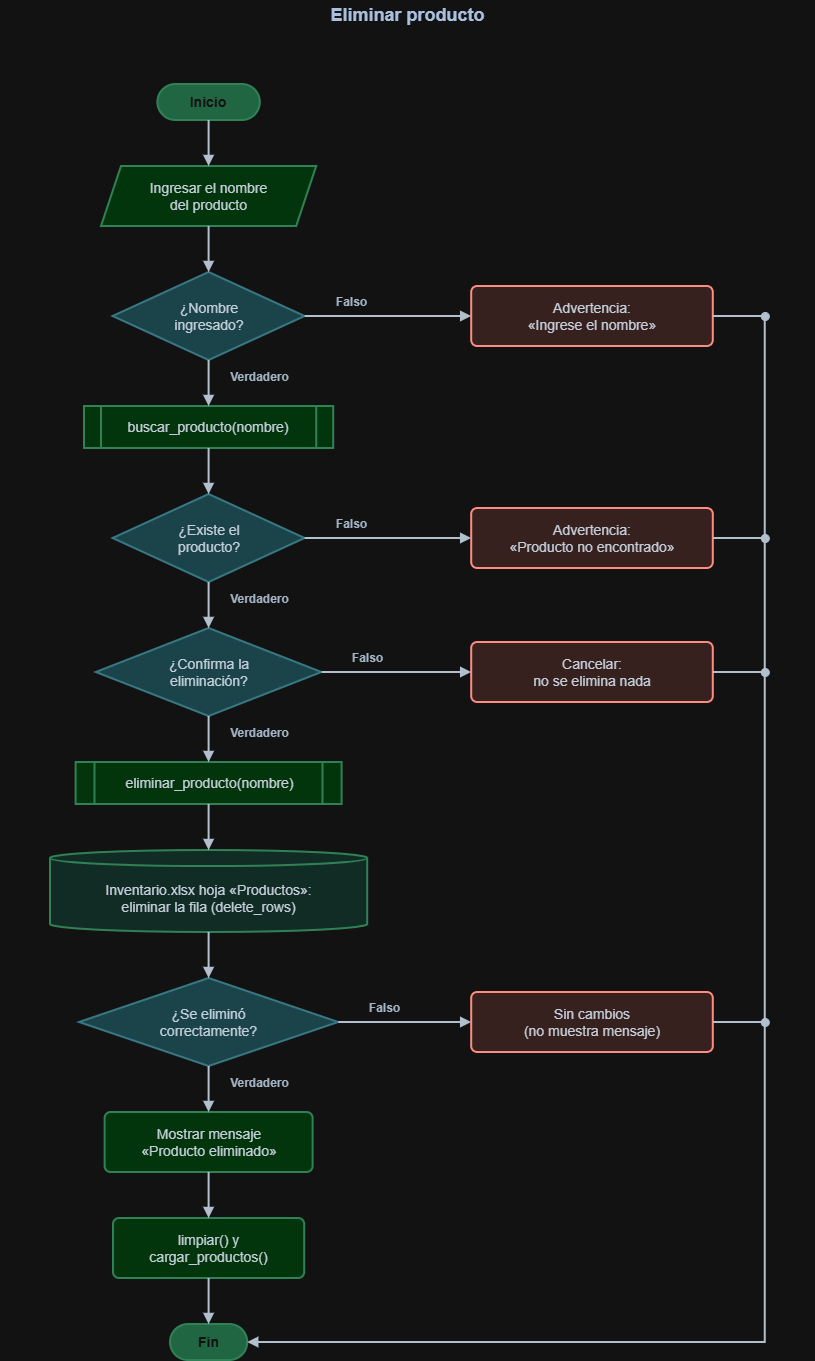

The diagram above was exported from draw.io. Its source (the exported page's mxGraphModel, read from the mxfile embedded in the PNG):
<mxGraphModel dx="1355" dy="693" grid="1" gridSize="10" guides="1" tooltips="1" connect="1" arrows="1" fold="1" page="1" pageScale="1" pageWidth="827" pageHeight="1169" math="0" shadow="0">
  <root>
    <mxCell id="0" />
    <mxCell id="1" parent="0" />
    <mxCell id="OjUTk6WZ49VOJb1t5UBE-1" parent="1" style="text;html=1;align=center;verticalAlign=middle;fontStyle=1;fontSize=18;fontColor=#1F3A5F;" value="Eliminar producto" vertex="1">
      <mxGeometry height="30" width="814" y="12" as="geometry" />
    </mxCell>
    <mxCell id="OjUTk6WZ49VOJb1t5UBE-3" parent="1" style="rounded=1;arcSize=50;whiteSpace=wrap;html=1;fillColor=#74C69D;strokeColor=#4FAE7B;strokeWidth=2;fontColor=#FFFFFF;fontSize=14;fontStyle=1;" value="Inicio" vertex="1">
      <mxGeometry height="36" width="102.4" x="157.4" y="96" as="geometry" />
    </mxCell>
    <mxCell id="OjUTk6WZ49VOJb1t5UBE-4" parent="1" style="shape=parallelogram;perimeter=parallelogramPerimeter;fixedSize=1;size=20;whiteSpace=wrap;html=1;fillColor=#BBF7C6;strokeColor=#4FAE7B;strokeWidth=2;fontColor=#1B2733;fontSize=14;" value="Ingresar el nombre&lt;br&gt;del producto" vertex="1">
      <mxGeometry height="60" width="215.2" x="101" y="178" as="geometry" />
    </mxCell>
    <mxCell id="OjUTk6WZ49VOJb1t5UBE-5" parent="1" style="rhombus;whiteSpace=wrap;html=1;fillColor=#A8D8DF;strokeColor=#5BA7B3;strokeWidth=2;fontColor=#1B2733;fontSize=14;" value="¿Nombre&lt;br&gt;ingresado?" vertex="1">
      <mxGeometry height="88" width="192" x="112.6" y="284" as="geometry" />
    </mxCell>
    <mxCell id="OjUTk6WZ49VOJb1t5UBE-6" parent="1" style="rounded=1;arcSize=10;whiteSpace=wrap;html=1;fillColor=#FDE3E1;strokeColor=#C0392B;strokeWidth=2;fontColor=#1B2733;fontSize=14;" value="Advertencia:&lt;br&gt;«Ingrese el nombre»" vertex="1">
      <mxGeometry height="60" width="241.6" x="471.2" y="298" as="geometry" />
    </mxCell>
    <mxCell id="OjUTk6WZ49VOJb1t5UBE-7" parent="1" style="shape=process;size=0.07;whiteSpace=wrap;html=1;fillColor=#BBF7C6;strokeColor=#4FAE7B;strokeWidth=2;fontColor=#1B2733;fontSize=14;" value="buscar_producto(nombre)" vertex="1">
      <mxGeometry height="42" width="249.2" x="84" y="418" as="geometry" />
    </mxCell>
    <mxCell id="OjUTk6WZ49VOJb1t5UBE-8" parent="1" style="rhombus;whiteSpace=wrap;html=1;fillColor=#A8D8DF;strokeColor=#5BA7B3;strokeWidth=2;fontColor=#1B2733;fontSize=14;" value="¿Existe el&lt;br&gt;producto?" vertex="1">
      <mxGeometry height="88" width="192" x="112.6" y="506" as="geometry" />
    </mxCell>
    <mxCell id="OjUTk6WZ49VOJb1t5UBE-9" parent="1" style="rounded=1;arcSize=10;whiteSpace=wrap;html=1;fillColor=#FDE3E1;strokeColor=#C0392B;strokeWidth=2;fontColor=#1B2733;fontSize=14;" value="Advertencia:&lt;br&gt;«Producto no encontrado»" vertex="1">
      <mxGeometry height="60" width="241.6" x="471.2" y="520" as="geometry" />
    </mxCell>
    <mxCell id="OjUTk6WZ49VOJb1t5UBE-10" parent="1" style="rhombus;whiteSpace=wrap;html=1;fillColor=#A8D8DF;strokeColor=#5BA7B3;strokeWidth=2;fontColor=#1B2733;fontSize=14;" value="¿Confirma la&lt;br&gt;eliminación?" vertex="1">
      <mxGeometry height="88" width="225.6" x="95.8" y="640" as="geometry" />
    </mxCell>
    <mxCell id="OjUTk6WZ49VOJb1t5UBE-11" parent="1" style="rounded=1;arcSize=10;whiteSpace=wrap;html=1;fillColor=#FDE3E1;strokeColor=#C0392B;strokeWidth=2;fontColor=#1B2733;fontSize=14;" value="Cancelar:&lt;br&gt;no se elimina nada" vertex="1">
      <mxGeometry height="60" width="241.6" x="471.2" y="654" as="geometry" />
    </mxCell>
    <mxCell id="OjUTk6WZ49VOJb1t5UBE-12" parent="1" style="shape=process;size=0.07;whiteSpace=wrap;html=1;fillColor=#BBF7C6;strokeColor=#4FAE7B;strokeWidth=2;fontColor=#1B2733;fontSize=14;" value="eliminar_producto(nombre)" vertex="1">
      <mxGeometry height="42" width="266" x="75.6" y="774" as="geometry" />
    </mxCell>
    <mxCell id="OjUTk6WZ49VOJb1t5UBE-13" parent="1" style="shape=cylinder3;boundedLbl=1;backgroundOutline=1;size=8;whiteSpace=wrap;html=1;fillColor=#CFEFE6;strokeColor=#4FAE7B;strokeWidth=2;fontColor=#1B2733;fontSize=14;" value="Inventario.xlsx hoja «Productos»:&lt;br&gt;eliminar la fila (delete_rows)" vertex="1">
      <mxGeometry height="82" width="317.2" x="50" y="862" as="geometry" />
    </mxCell>
    <mxCell id="OjUTk6WZ49VOJb1t5UBE-14" parent="1" style="rhombus;whiteSpace=wrap;html=1;fillColor=#A8D8DF;strokeColor=#5BA7B3;strokeWidth=2;fontColor=#1B2733;fontSize=14;" value="¿Se eliminó&lt;br&gt;correctamente?" vertex="1">
      <mxGeometry height="88" width="259.2" x="79" y="990" as="geometry" />
    </mxCell>
    <mxCell id="OjUTk6WZ49VOJb1t5UBE-15" parent="1" style="rounded=1;arcSize=10;whiteSpace=wrap;html=1;fillColor=#FDE3E1;strokeColor=#C0392B;strokeWidth=2;fontColor=#1B2733;fontSize=14;" value="Sin cambios&lt;br&gt;(no muestra mensaje)" vertex="1">
      <mxGeometry height="60" width="241.6" x="471.2" y="1004" as="geometry" />
    </mxCell>
    <mxCell id="OjUTk6WZ49VOJb1t5UBE-16" parent="1" style="rounded=1;arcSize=10;whiteSpace=wrap;html=1;fillColor=#BBF7C6;strokeColor=#4FAE7B;strokeWidth=2;fontColor=#1B2733;fontSize=14;" value="Mostrar mensaje&lt;br&gt;«Producto eliminado»" vertex="1">
      <mxGeometry height="60" width="208" x="104.6" y="1124" as="geometry" />
    </mxCell>
    <mxCell id="OjUTk6WZ49VOJb1t5UBE-17" parent="1" style="rounded=1;arcSize=10;whiteSpace=wrap;html=1;fillColor=#BBF7C6;strokeColor=#4FAE7B;strokeWidth=2;fontColor=#1B2733;fontSize=14;" value="limpiar() y&lt;br&gt;cargar_productos()" vertex="1">
      <mxGeometry height="60" width="191.2" x="113" y="1230" as="geometry" />
    </mxCell>
    <mxCell id="OjUTk6WZ49VOJb1t5UBE-18" parent="1" style="rounded=1;arcSize=50;whiteSpace=wrap;html=1;fillColor=#74C69D;strokeColor=#4FAE7B;strokeWidth=2;fontColor=#FFFFFF;fontSize=14;fontStyle=1;" value="Fin" vertex="1">
      <mxGeometry height="36" width="77.2" x="170" y="1336" as="geometry" />
    </mxCell>
    <mxCell id="OjUTk6WZ49VOJb1t5UBE-19" edge="1" parent="1" source="OjUTk6WZ49VOJb1t5UBE-3" style="html=1;rounded=0;endFill=1;strokeWidth=2;strokeColor=#2B3A4A;endArrow=block;exitX=0.5000;exitY=1.0000;exitDx=0;exitDy=0;entryX=0.5000;entryY=0.0000;entryDx=0;entryDy=0;" target="OjUTk6WZ49VOJb1t5UBE-4">
      <mxGeometry relative="1" as="geometry" />
    </mxCell>
    <mxCell id="OjUTk6WZ49VOJb1t5UBE-20" edge="1" parent="1" source="OjUTk6WZ49VOJb1t5UBE-4" style="html=1;rounded=0;endFill=1;strokeWidth=2;strokeColor=#2B3A4A;endArrow=block;exitX=0.5000;exitY=1.0000;exitDx=0;exitDy=0;entryX=0.5000;entryY=0.0000;entryDx=0;entryDy=0;" target="OjUTk6WZ49VOJb1t5UBE-5">
      <mxGeometry relative="1" as="geometry" />
    </mxCell>
    <mxCell id="OjUTk6WZ49VOJb1t5UBE-21" edge="1" parent="1" source="OjUTk6WZ49VOJb1t5UBE-5" style="html=1;rounded=0;endFill=1;strokeWidth=2;strokeColor=#2B3A4A;endArrow=block;exitX=1.0000;exitY=0.5000;exitDx=0;exitDy=0;entryX=0.0000;entryY=0.5000;entryDx=0;entryDy=0;" target="OjUTk6WZ49VOJb1t5UBE-6">
      <mxGeometry relative="1" as="geometry" />
    </mxCell>
    <mxCell id="OjUTk6WZ49VOJb1t5UBE-22" parent="1" style="text;html=1;align=center;verticalAlign=middle;fontStyle=1;fontSize=12;fontColor=#33475B;" value="Falso" vertex="1">
      <mxGeometry height="20" width="49" x="326.1" y="304" as="geometry" />
    </mxCell>
    <mxCell id="OjUTk6WZ49VOJb1t5UBE-23" edge="1" parent="1" source="OjUTk6WZ49VOJb1t5UBE-5" style="html=1;rounded=0;endFill=1;strokeWidth=2;strokeColor=#2B3A4A;endArrow=block;exitX=0.5000;exitY=1.0000;exitDx=0;exitDy=0;entryX=0.5000;entryY=0.0000;entryDx=0;entryDy=0;" target="OjUTk6WZ49VOJb1t5UBE-7">
      <mxGeometry relative="1" as="geometry" />
    </mxCell>
    <mxCell id="OjUTk6WZ49VOJb1t5UBE-24" parent="1" style="text;html=1;align=center;verticalAlign=middle;fontStyle=1;fontSize=12;fontColor=#33475B;" value="Verdadero" vertex="1">
      <mxGeometry height="20" width="80.2" x="218.5" y="379" as="geometry" />
    </mxCell>
    <mxCell id="OjUTk6WZ49VOJb1t5UBE-25" edge="1" parent="1" source="OjUTk6WZ49VOJb1t5UBE-7" style="html=1;rounded=0;endFill=1;strokeWidth=2;strokeColor=#2B3A4A;endArrow=block;exitX=0.5000;exitY=1.0000;exitDx=0;exitDy=0;entryX=0.5000;entryY=0.0000;entryDx=0;entryDy=0;" target="OjUTk6WZ49VOJb1t5UBE-8">
      <mxGeometry relative="1" as="geometry" />
    </mxCell>
    <mxCell id="OjUTk6WZ49VOJb1t5UBE-26" edge="1" parent="1" source="OjUTk6WZ49VOJb1t5UBE-8" style="html=1;rounded=0;endFill=1;strokeWidth=2;strokeColor=#2B3A4A;endArrow=block;exitX=1.0000;exitY=0.5000;exitDx=0;exitDy=0;entryX=0.0000;entryY=0.5000;entryDx=0;entryDy=0;" target="OjUTk6WZ49VOJb1t5UBE-9">
      <mxGeometry relative="1" as="geometry" />
    </mxCell>
    <mxCell id="OjUTk6WZ49VOJb1t5UBE-27" parent="1" style="text;html=1;align=center;verticalAlign=middle;fontStyle=1;fontSize=12;fontColor=#33475B;" value="Falso" vertex="1">
      <mxGeometry height="20" width="49" x="326.1" y="526" as="geometry" />
    </mxCell>
    <mxCell id="OjUTk6WZ49VOJb1t5UBE-28" edge="1" parent="1" source="OjUTk6WZ49VOJb1t5UBE-8" style="html=1;rounded=0;endFill=1;strokeWidth=2;strokeColor=#2B3A4A;endArrow=block;exitX=0.5000;exitY=1.0000;exitDx=0;exitDy=0;entryX=0.5000;entryY=0.0000;entryDx=0;entryDy=0;" target="OjUTk6WZ49VOJb1t5UBE-10">
      <mxGeometry relative="1" as="geometry" />
    </mxCell>
    <mxCell id="OjUTk6WZ49VOJb1t5UBE-29" parent="1" style="text;html=1;align=center;verticalAlign=middle;fontStyle=1;fontSize=12;fontColor=#33475B;" value="Verdadero" vertex="1">
      <mxGeometry height="20" width="80.2" x="218.5" y="601" as="geometry" />
    </mxCell>
    <mxCell id="OjUTk6WZ49VOJb1t5UBE-30" edge="1" parent="1" source="OjUTk6WZ49VOJb1t5UBE-10" style="html=1;rounded=0;endFill=1;strokeWidth=2;strokeColor=#2B3A4A;endArrow=block;exitX=1.0000;exitY=0.5000;exitDx=0;exitDy=0;entryX=0.0000;entryY=0.5000;entryDx=0;entryDy=0;" target="OjUTk6WZ49VOJb1t5UBE-11">
      <mxGeometry relative="1" as="geometry" />
    </mxCell>
    <mxCell id="OjUTk6WZ49VOJb1t5UBE-31" parent="1" style="text;html=1;align=center;verticalAlign=middle;fontStyle=1;fontSize=12;fontColor=#33475B;" value="Falso" vertex="1">
      <mxGeometry height="20" width="49" x="342.9" y="660" as="geometry" />
    </mxCell>
    <mxCell id="OjUTk6WZ49VOJb1t5UBE-32" edge="1" parent="1" source="OjUTk6WZ49VOJb1t5UBE-10" style="html=1;rounded=0;endFill=1;strokeWidth=2;strokeColor=#2B3A4A;endArrow=block;exitX=0.5000;exitY=1.0000;exitDx=0;exitDy=0;entryX=0.5000;entryY=0.0000;entryDx=0;entryDy=0;" target="OjUTk6WZ49VOJb1t5UBE-12">
      <mxGeometry relative="1" as="geometry" />
    </mxCell>
    <mxCell id="OjUTk6WZ49VOJb1t5UBE-33" parent="1" style="text;html=1;align=center;verticalAlign=middle;fontStyle=1;fontSize=12;fontColor=#33475B;" value="Verdadero" vertex="1">
      <mxGeometry height="20" width="80.2" x="218.5" y="735" as="geometry" />
    </mxCell>
    <mxCell id="OjUTk6WZ49VOJb1t5UBE-34" edge="1" parent="1" source="OjUTk6WZ49VOJb1t5UBE-12" style="html=1;rounded=0;endFill=1;strokeWidth=2;strokeColor=#2B3A4A;endArrow=block;exitX=0.5000;exitY=1.0000;exitDx=0;exitDy=0;entryX=0.5000;entryY=0.0000;entryDx=0;entryDy=0;" target="OjUTk6WZ49VOJb1t5UBE-13">
      <mxGeometry relative="1" as="geometry" />
    </mxCell>
    <mxCell id="OjUTk6WZ49VOJb1t5UBE-35" edge="1" parent="1" source="OjUTk6WZ49VOJb1t5UBE-13" style="html=1;rounded=0;endFill=1;strokeWidth=2;strokeColor=#2B3A4A;endArrow=block;exitX=0.5000;exitY=1.0000;exitDx=0;exitDy=0;entryX=0.5000;entryY=0.0000;entryDx=0;entryDy=0;" target="OjUTk6WZ49VOJb1t5UBE-14">
      <mxGeometry relative="1" as="geometry" />
    </mxCell>
    <mxCell id="OjUTk6WZ49VOJb1t5UBE-36" edge="1" parent="1" source="OjUTk6WZ49VOJb1t5UBE-14" style="html=1;rounded=0;endFill=1;strokeWidth=2;strokeColor=#2B3A4A;endArrow=block;exitX=1.0000;exitY=0.5000;exitDx=0;exitDy=0;entryX=0.0000;entryY=0.5000;entryDx=0;entryDy=0;" target="OjUTk6WZ49VOJb1t5UBE-15">
      <mxGeometry relative="1" as="geometry" />
    </mxCell>
    <mxCell id="OjUTk6WZ49VOJb1t5UBE-37" parent="1" style="text;html=1;align=center;verticalAlign=middle;fontStyle=1;fontSize=12;fontColor=#33475B;" value="Falso" vertex="1">
      <mxGeometry height="20" width="49" x="359.7" y="1010" as="geometry" />
    </mxCell>
    <mxCell id="OjUTk6WZ49VOJb1t5UBE-38" edge="1" parent="1" source="OjUTk6WZ49VOJb1t5UBE-14" style="html=1;rounded=0;endFill=1;strokeWidth=2;strokeColor=#2B3A4A;endArrow=block;exitX=0.5000;exitY=1.0000;exitDx=0;exitDy=0;entryX=0.5000;entryY=0.0000;entryDx=0;entryDy=0;" target="OjUTk6WZ49VOJb1t5UBE-16">
      <mxGeometry relative="1" as="geometry" />
    </mxCell>
    <mxCell id="OjUTk6WZ49VOJb1t5UBE-39" parent="1" style="text;html=1;align=center;verticalAlign=middle;fontStyle=1;fontSize=12;fontColor=#33475B;" value="Verdadero" vertex="1">
      <mxGeometry height="20" width="80.2" x="218.5" y="1085" as="geometry" />
    </mxCell>
    <mxCell id="OjUTk6WZ49VOJb1t5UBE-40" edge="1" parent="1" source="OjUTk6WZ49VOJb1t5UBE-16" style="html=1;rounded=0;endFill=1;strokeWidth=2;strokeColor=#2B3A4A;endArrow=block;exitX=0.5000;exitY=1.0000;exitDx=0;exitDy=0;entryX=0.5000;entryY=0.0000;entryDx=0;entryDy=0;" target="OjUTk6WZ49VOJb1t5UBE-17">
      <mxGeometry relative="1" as="geometry" />
    </mxCell>
    <mxCell id="OjUTk6WZ49VOJb1t5UBE-41" edge="1" parent="1" source="OjUTk6WZ49VOJb1t5UBE-17" style="html=1;rounded=0;endFill=1;strokeWidth=2;strokeColor=#2B3A4A;endArrow=block;exitX=0.5000;exitY=1.0000;exitDx=0;exitDy=0;entryX=0.5000;entryY=0.0000;entryDx=0;entryDy=0;" target="OjUTk6WZ49VOJb1t5UBE-18">
      <mxGeometry relative="1" as="geometry" />
    </mxCell>
    <mxCell id="OjUTk6WZ49VOJb1t5UBE-42" edge="1" parent="1" source="OjUTk6WZ49VOJb1t5UBE-6" style="html=1;rounded=0;endFill=1;strokeWidth=2;strokeColor=#2B3A4A;endArrow=none;exitX=1.0000;exitY=0.5000;exitDx=0;exitDy=0;">
      <mxGeometry relative="1" as="geometry">
        <mxPoint x="764.8" y="328" as="targetPoint" />
      </mxGeometry>
    </mxCell>
    <mxCell id="OjUTk6WZ49VOJb1t5UBE-43" edge="1" parent="1" source="OjUTk6WZ49VOJb1t5UBE-9" style="html=1;rounded=0;endFill=1;strokeWidth=2;strokeColor=#2B3A4A;endArrow=none;exitX=1.0000;exitY=0.5000;exitDx=0;exitDy=0;">
      <mxGeometry relative="1" as="geometry">
        <mxPoint x="764.8" y="550" as="targetPoint" />
      </mxGeometry>
    </mxCell>
    <mxCell id="OjUTk6WZ49VOJb1t5UBE-44" edge="1" parent="1" source="OjUTk6WZ49VOJb1t5UBE-11" style="html=1;rounded=0;endFill=1;strokeWidth=2;strokeColor=#2B3A4A;endArrow=none;exitX=1.0000;exitY=0.5000;exitDx=0;exitDy=0;">
      <mxGeometry relative="1" as="geometry">
        <mxPoint x="764.8" y="684" as="targetPoint" />
      </mxGeometry>
    </mxCell>
    <mxCell id="OjUTk6WZ49VOJb1t5UBE-45" edge="1" parent="1" source="OjUTk6WZ49VOJb1t5UBE-15" style="html=1;rounded=0;endFill=1;strokeWidth=2;strokeColor=#2B3A4A;endArrow=none;exitX=1.0000;exitY=0.5000;exitDx=0;exitDy=0;">
      <mxGeometry relative="1" as="geometry">
        <mxPoint x="764.8" y="1034" as="targetPoint" />
      </mxGeometry>
    </mxCell>
    <mxCell id="OjUTk6WZ49VOJb1t5UBE-46" edge="1" parent="1" style="html=1;rounded=0;endFill=1;strokeWidth=2;strokeColor=#2B3A4A;endArrow=block;entryX=1.0000;entryY=0.5000;entryDx=0;entryDy=0;" target="OjUTk6WZ49VOJb1t5UBE-18">
      <mxGeometry relative="1" as="geometry">
        <Array as="points">
          <mxPoint x="764.8" y="1354" />
        </Array>
        <mxPoint x="764.8" y="328" as="sourcePoint" />
      </mxGeometry>
    </mxCell>
    <mxCell id="OjUTk6WZ49VOJb1t5UBE-47" parent="1" style="ellipse;html=1;fillColor=#2B3A4A;strokeColor=#2B3A4A;" value="" vertex="1">
      <mxGeometry height="8" width="8" x="760.8" y="324" as="geometry" />
    </mxCell>
    <mxCell id="OjUTk6WZ49VOJb1t5UBE-48" parent="1" style="ellipse;html=1;fillColor=#2B3A4A;strokeColor=#2B3A4A;" value="" vertex="1">
      <mxGeometry height="8" width="8" x="760.8" y="546" as="geometry" />
    </mxCell>
    <mxCell id="OjUTk6WZ49VOJb1t5UBE-49" parent="1" style="ellipse;html=1;fillColor=#2B3A4A;strokeColor=#2B3A4A;" value="" vertex="1">
      <mxGeometry height="8" width="8" x="760.8" y="680" as="geometry" />
    </mxCell>
    <mxCell id="OjUTk6WZ49VOJb1t5UBE-50" parent="1" style="ellipse;html=1;fillColor=#2B3A4A;strokeColor=#2B3A4A;" value="" vertex="1">
      <mxGeometry height="8" width="8" x="760.8" y="1030" as="geometry" />
    </mxCell>
  </root>
</mxGraphModel>